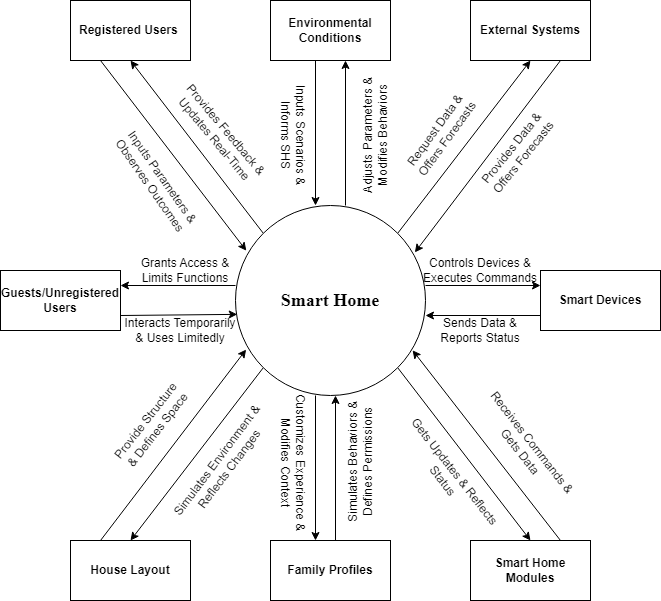

The diagram above was exported from draw.io. Its source (the exported page's mxGraphModel, read from the mxfile embedded in the PNG):
<mxGraphModel dx="1393" dy="789" grid="1" gridSize="10" guides="1" tooltips="1" connect="1" arrows="1" fold="1" page="1" pageScale="1" pageWidth="827" pageHeight="1169" math="0" shadow="0">
  <root>
    <mxCell id="0" />
    <mxCell id="1" parent="0" />
    <mxCell id="iqWuHJ9QWjN8jiC4t_j3-5" value="" style="edgeStyle=none;rounded=0;orthogonalLoop=1;jettySize=auto;html=1;" parent="1" edge="1">
      <mxGeometry relative="1" as="geometry">
        <mxPoint x="510" y="310" as="sourcePoint" />
        <mxPoint x="395" y="310" as="targetPoint" />
      </mxGeometry>
    </mxCell>
    <mxCell id="iqWuHJ9QWjN8jiC4t_j3-6" value="" style="edgeStyle=none;rounded=0;orthogonalLoop=1;jettySize=auto;html=1;" parent="1" edge="1">
      <mxGeometry relative="1" as="geometry">
        <mxPoint x="700" y="310" as="sourcePoint" />
        <mxPoint x="815" y="310" as="targetPoint" />
      </mxGeometry>
    </mxCell>
    <mxCell id="iqWuHJ9QWjN8jiC4t_j3-7" value="" style="edgeStyle=none;rounded=0;orthogonalLoop=1;jettySize=auto;html=1;" parent="1" edge="1">
      <mxGeometry relative="1" as="geometry">
        <mxPoint x="590" y="420" as="sourcePoint" />
        <mxPoint x="590" y="565" as="targetPoint" />
      </mxGeometry>
    </mxCell>
    <mxCell id="iqWuHJ9QWjN8jiC4t_j3-8" value="" style="edgeStyle=none;rounded=0;orthogonalLoop=1;jettySize=auto;html=1;" parent="1" edge="1">
      <mxGeometry relative="1" as="geometry">
        <mxPoint x="620" y="230" as="sourcePoint" />
        <mxPoint x="620" y="85" as="targetPoint" />
      </mxGeometry>
    </mxCell>
    <mxCell id="iqWuHJ9QWjN8jiC4t_j3-9" style="edgeStyle=none;rounded=0;orthogonalLoop=1;jettySize=auto;html=1;exitX=1;exitY=1;exitDx=0;exitDy=0;entryX=0.5;entryY=0;entryDx=0;entryDy=0;" parent="1" source="iqWuHJ9QWjN8jiC4t_j3-13" target="iqWuHJ9QWjN8jiC4t_j3-19" edge="1">
      <mxGeometry relative="1" as="geometry" />
    </mxCell>
    <mxCell id="iqWuHJ9QWjN8jiC4t_j3-10" style="edgeStyle=none;rounded=0;orthogonalLoop=1;jettySize=auto;html=1;exitX=0;exitY=1;exitDx=0;exitDy=0;entryX=0.5;entryY=0;entryDx=0;entryDy=0;" parent="1" source="iqWuHJ9QWjN8jiC4t_j3-13" target="iqWuHJ9QWjN8jiC4t_j3-20" edge="1">
      <mxGeometry relative="1" as="geometry" />
    </mxCell>
    <mxCell id="iqWuHJ9QWjN8jiC4t_j3-11" style="edgeStyle=none;rounded=0;orthogonalLoop=1;jettySize=auto;html=1;exitX=1;exitY=0;exitDx=0;exitDy=0;entryX=0.5;entryY=1;entryDx=0;entryDy=0;" parent="1" source="iqWuHJ9QWjN8jiC4t_j3-13" target="iqWuHJ9QWjN8jiC4t_j3-26" edge="1">
      <mxGeometry relative="1" as="geometry" />
    </mxCell>
    <mxCell id="iqWuHJ9QWjN8jiC4t_j3-12" style="edgeStyle=none;rounded=0;orthogonalLoop=1;jettySize=auto;html=1;exitX=0;exitY=0;exitDx=0;exitDy=0;entryX=0.5;entryY=1;entryDx=0;entryDy=0;" parent="1" source="iqWuHJ9QWjN8jiC4t_j3-13" target="iqWuHJ9QWjN8jiC4t_j3-27" edge="1">
      <mxGeometry relative="1" as="geometry" />
    </mxCell>
    <mxCell id="iqWuHJ9QWjN8jiC4t_j3-13" value="&lt;b&gt;&lt;font face=&quot;Times New Roman&quot; style=&quot;font-size: 18px;&quot;&gt;Smart Home&lt;/font&gt;&lt;/b&gt;" style="ellipse;whiteSpace=wrap;html=1;aspect=fixed;" parent="1" vertex="1">
      <mxGeometry x="510" y="230" width="190" height="190" as="geometry" />
    </mxCell>
    <mxCell id="iqWuHJ9QWjN8jiC4t_j3-14" value="&lt;b&gt;Guests/Unregistered Users&lt;/b&gt;" style="whiteSpace=wrap;html=1;" parent="1" vertex="1">
      <mxGeometry x="275" y="295" width="120" height="60" as="geometry" />
    </mxCell>
    <mxCell id="iqWuHJ9QWjN8jiC4t_j3-15" value="&lt;b&gt;Smart Devices&lt;/b&gt;" style="whiteSpace=wrap;html=1;" parent="1" vertex="1">
      <mxGeometry x="815" y="295" width="120" height="60" as="geometry" />
    </mxCell>
    <mxCell id="iqWuHJ9QWjN8jiC4t_j3-16" style="edgeStyle=none;rounded=0;orthogonalLoop=1;jettySize=auto;html=1;exitX=0.5;exitY=0;exitDx=0;exitDy=0;entryX=0.5;entryY=1;entryDx=0;entryDy=0;" parent="1" edge="1">
      <mxGeometry relative="1" as="geometry">
        <mxPoint x="610" y="565" as="sourcePoint" />
        <mxPoint x="610" y="420" as="targetPoint" />
      </mxGeometry>
    </mxCell>
    <mxCell id="iqWuHJ9QWjN8jiC4t_j3-17" value="&lt;b&gt;Family Profiles&lt;/b&gt;" style="whiteSpace=wrap;html=1;" parent="1" vertex="1">
      <mxGeometry x="545" y="565" width="120" height="60" as="geometry" />
    </mxCell>
    <mxCell id="iqWuHJ9QWjN8jiC4t_j3-18" style="edgeStyle=none;rounded=0;orthogonalLoop=1;jettySize=auto;html=1;exitX=0.5;exitY=1;exitDx=0;exitDy=0;entryX=0.5;entryY=0;entryDx=0;entryDy=0;" parent="1" edge="1">
      <mxGeometry relative="1" as="geometry">
        <mxPoint x="590" y="85" as="sourcePoint" />
        <mxPoint x="590" y="230" as="targetPoint" />
      </mxGeometry>
    </mxCell>
    <mxCell id="iqWuHJ9QWjN8jiC4t_j3-19" value="&lt;b&gt;Smart Home Modules&lt;/b&gt;" style="whiteSpace=wrap;html=1;" parent="1" vertex="1">
      <mxGeometry x="745" y="565" width="120" height="60" as="geometry" />
    </mxCell>
    <mxCell id="iqWuHJ9QWjN8jiC4t_j3-20" value="&lt;b&gt;House Layout&lt;/b&gt;" style="whiteSpace=wrap;html=1;" parent="1" vertex="1">
      <mxGeometry x="345" y="565" width="120" height="60" as="geometry" />
    </mxCell>
    <mxCell id="iqWuHJ9QWjN8jiC4t_j3-21" style="edgeStyle=none;rounded=0;orthogonalLoop=1;jettySize=auto;html=1;exitX=0.75;exitY=0;exitDx=0;exitDy=0;entryX=0.932;entryY=0.762;entryDx=0;entryDy=0;entryPerimeter=0;" parent="1" source="iqWuHJ9QWjN8jiC4t_j3-19" target="iqWuHJ9QWjN8jiC4t_j3-13" edge="1">
      <mxGeometry relative="1" as="geometry" />
    </mxCell>
    <mxCell id="iqWuHJ9QWjN8jiC4t_j3-22" style="edgeStyle=none;rounded=0;orthogonalLoop=1;jettySize=auto;html=1;exitX=0.25;exitY=0;exitDx=0;exitDy=0;entryX=0.056;entryY=0.758;entryDx=0;entryDy=0;entryPerimeter=0;" parent="1" source="iqWuHJ9QWjN8jiC4t_j3-20" target="iqWuHJ9QWjN8jiC4t_j3-13" edge="1">
      <mxGeometry relative="1" as="geometry" />
    </mxCell>
    <mxCell id="iqWuHJ9QWjN8jiC4t_j3-23" style="edgeStyle=none;rounded=0;orthogonalLoop=1;jettySize=auto;html=1;exitX=1;exitY=0.75;exitDx=0;exitDy=0;entryX=0.009;entryY=0.573;entryDx=0;entryDy=0;entryPerimeter=0;" parent="1" source="iqWuHJ9QWjN8jiC4t_j3-14" target="iqWuHJ9QWjN8jiC4t_j3-13" edge="1">
      <mxGeometry relative="1" as="geometry" />
    </mxCell>
    <mxCell id="iqWuHJ9QWjN8jiC4t_j3-24" style="edgeStyle=none;rounded=0;orthogonalLoop=1;jettySize=auto;html=1;exitX=0;exitY=0.75;exitDx=0;exitDy=0;entryX=1;entryY=0.579;entryDx=0;entryDy=0;entryPerimeter=0;" parent="1" source="iqWuHJ9QWjN8jiC4t_j3-15" target="iqWuHJ9QWjN8jiC4t_j3-13" edge="1">
      <mxGeometry relative="1" as="geometry" />
    </mxCell>
    <mxCell id="iqWuHJ9QWjN8jiC4t_j3-25" value="&lt;b&gt;Environmental Conditions&lt;/b&gt;" style="whiteSpace=wrap;html=1;" parent="1" vertex="1">
      <mxGeometry x="545" y="25" width="120" height="60" as="geometry" />
    </mxCell>
    <mxCell id="iqWuHJ9QWjN8jiC4t_j3-26" value="&lt;b&gt;External Systems&lt;/b&gt;" style="whiteSpace=wrap;html=1;" parent="1" vertex="1">
      <mxGeometry x="745" y="25" width="120" height="60" as="geometry" />
    </mxCell>
    <mxCell id="iqWuHJ9QWjN8jiC4t_j3-27" value="&lt;font style=&quot;font-size: 12px;&quot;&gt;&lt;b style=&quot;&quot;&gt;Registered Users&amp;nbsp;&lt;/b&gt;&lt;/font&gt;" style="whiteSpace=wrap;html=1;" parent="1" vertex="1">
      <mxGeometry x="345" y="25" width="120" height="60" as="geometry" />
    </mxCell>
    <mxCell id="iqWuHJ9QWjN8jiC4t_j3-28" style="edgeStyle=none;rounded=0;orthogonalLoop=1;jettySize=auto;html=1;exitX=0.75;exitY=1;exitDx=0;exitDy=0;entryX=0.944;entryY=0.247;entryDx=0;entryDy=0;entryPerimeter=0;" parent="1" source="iqWuHJ9QWjN8jiC4t_j3-26" target="iqWuHJ9QWjN8jiC4t_j3-13" edge="1">
      <mxGeometry relative="1" as="geometry" />
    </mxCell>
    <mxCell id="iqWuHJ9QWjN8jiC4t_j3-29" style="edgeStyle=none;rounded=0;orthogonalLoop=1;jettySize=auto;html=1;exitX=0.25;exitY=1;exitDx=0;exitDy=0;entryX=0.057;entryY=0.238;entryDx=0;entryDy=0;entryPerimeter=0;" parent="1" source="iqWuHJ9QWjN8jiC4t_j3-27" target="iqWuHJ9QWjN8jiC4t_j3-13" edge="1">
      <mxGeometry relative="1" as="geometry" />
    </mxCell>
    <mxCell id="iqWuHJ9QWjN8jiC4t_j3-30" value="Inputs Scenarios &amp; Informs SHS" style="text;strokeColor=none;align=center;fillColor=none;html=1;verticalAlign=middle;whiteSpace=wrap;rounded=0;rotation=90;" parent="1" vertex="1">
      <mxGeometry x="515" y="145" width="105" height="30" as="geometry" />
    </mxCell>
    <mxCell id="iqWuHJ9QWjN8jiC4t_j3-31" value="Simulates Environment &amp;amp; Reflects Changes" style="text;strokeColor=none;align=center;fillColor=none;html=1;verticalAlign=middle;whiteSpace=wrap;rounded=0;rotation=-53;" parent="1" vertex="1">
      <mxGeometry x="418.44" y="473.78" width="158.75" height="30" as="geometry" />
    </mxCell>
    <mxCell id="iqWuHJ9QWjN8jiC4t_j3-32" value="Provide Structure &amp;amp; Defines Space" style="text;strokeColor=none;align=center;fillColor=none;html=1;verticalAlign=middle;whiteSpace=wrap;rounded=0;rotation=-52;" parent="1" vertex="1">
      <mxGeometry x="378.75" y="435.16" width="95" height="30" as="geometry" />
    </mxCell>
    <mxCell id="iqWuHJ9QWjN8jiC4t_j3-33" value="Receives Commands &amp; Gets Data" style="text;strokeColor=none;align=center;fillColor=none;html=1;verticalAlign=middle;whiteSpace=wrap;rounded=0;rotation=52;" parent="1" vertex="1">
      <mxGeometry x="734.02" y="456.52" width="135" height="30" as="geometry" />
    </mxCell>
    <mxCell id="iqWuHJ9QWjN8jiC4t_j3-34" value="Gets Updates &amp; Reflects Status" style="text;strokeColor=none;align=center;fillColor=none;html=1;verticalAlign=middle;whiteSpace=wrap;rounded=0;rotation=52;" parent="1" vertex="1">
      <mxGeometry x="647.19" y="485.7" width="153.75" height="30" as="geometry" />
    </mxCell>
    <mxCell id="iqWuHJ9QWjN8jiC4t_j3-35" value="Simulates Behaviors &amp; Defines Permissions" style="text;strokeColor=none;align=center;fillColor=none;html=1;verticalAlign=middle;whiteSpace=wrap;rounded=0;rotation=270;" parent="1" vertex="1">
      <mxGeometry x="561.25" y="471.25" width="147.5" height="30" as="geometry" />
    </mxCell>
    <mxCell id="iqWuHJ9QWjN8jiC4t_j3-36" value="Customizes Experience &amp; Modifies Context" style="text;strokeColor=none;align=center;fillColor=none;html=1;verticalAlign=middle;whiteSpace=wrap;rounded=0;rotation=90;" parent="1" vertex="1">
      <mxGeometry x="491.21" y="472.5" width="155" height="30" as="geometry" />
    </mxCell>
    <mxCell id="iqWuHJ9QWjN8jiC4t_j3-37" value="Interacts Temporarily &amp; Uses Limitedly" style="text;strokeColor=none;align=center;fillColor=none;html=1;verticalAlign=middle;whiteSpace=wrap;rounded=0;" parent="1" vertex="1">
      <mxGeometry x="395" y="340" width="120" height="30" as="geometry" />
    </mxCell>
    <mxCell id="iqWuHJ9QWjN8jiC4t_j3-38" value="Grants Access &amp; Limits Functions" style="text;strokeColor=none;align=center;fillColor=none;html=1;verticalAlign=middle;whiteSpace=wrap;rounded=0;" parent="1" vertex="1">
      <mxGeometry x="410" y="280" width="100" height="30" as="geometry" />
    </mxCell>
    <mxCell id="iqWuHJ9QWjN8jiC4t_j3-39" value="Sends Data &amp; Reports Status" style="text;strokeColor=none;align=center;fillColor=none;html=1;verticalAlign=middle;whiteSpace=wrap;rounded=0;" parent="1" vertex="1">
      <mxGeometry x="700" y="340" width="110" height="30" as="geometry" />
    </mxCell>
    <mxCell id="iqWuHJ9QWjN8jiC4t_j3-40" value="Controls Devices &amp; Executes Commands" style="text;strokeColor=none;align=center;fillColor=none;html=1;verticalAlign=middle;whiteSpace=wrap;rounded=0;" parent="1" vertex="1">
      <mxGeometry x="690" y="280" width="130" height="30" as="geometry" />
    </mxCell>
    <mxCell id="iqWuHJ9QWjN8jiC4t_j3-41" value="Provides Feedback &amp; Updates Real-Time" style="text;strokeColor=none;align=center;fillColor=none;html=1;verticalAlign=middle;whiteSpace=wrap;rounded=0;rotation=50;" parent="1" vertex="1">
      <mxGeometry x="430" y="144.14" width="130" height="30" as="geometry" />
    </mxCell>
    <mxCell id="iqWuHJ9QWjN8jiC4t_j3-42" value="Inputs Parameters &amp; Observes Outcomes" style="text;strokeColor=none;align=center;fillColor=none;html=1;verticalAlign=middle;whiteSpace=wrap;rounded=0;rotation=55;" parent="1" vertex="1">
      <mxGeometry x="371.21" y="191.21" width="120" height="30" as="geometry" />
    </mxCell>
    <mxCell id="iqWuHJ9QWjN8jiC4t_j3-43" value="Provides Data &amp; Offers Forecasts" style="text;strokeColor=none;align=center;fillColor=none;html=1;verticalAlign=middle;whiteSpace=wrap;rounded=0;rotation=-51;" parent="1" vertex="1">
      <mxGeometry x="745" y="145" width="95" height="64.84" as="geometry" />
    </mxCell>
    <mxCell id="iqWuHJ9QWjN8jiC4t_j3-44" value="Request Data &amp;amp; Offers Forecasts" style="text;strokeColor=none;align=center;fillColor=none;html=1;verticalAlign=middle;whiteSpace=wrap;rounded=0;rotation=-54;" parent="1" vertex="1">
      <mxGeometry x="665.86" y="144.14" width="100" height="30" as="geometry" />
    </mxCell>
    <mxCell id="iqWuHJ9QWjN8jiC4t_j3-45" value="Adjusts Parameters &amp; Modifies Behaviors" style="text;strokeColor=none;align=center;fillColor=none;html=1;verticalAlign=middle;whiteSpace=wrap;rounded=0;rotation=270;" parent="1" vertex="1">
      <mxGeometry x="585" y="145" width="130" height="30" as="geometry" />
    </mxCell>
  </root>
</mxGraphModel>